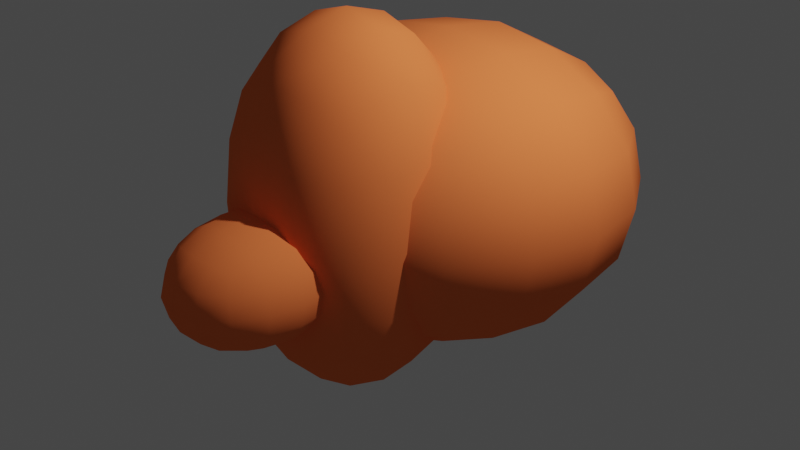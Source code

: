 # Source: rock.blend  (saved by Blender 2.93.21; exported with 4.5.12 LTS)
import bpy
from mathutils import Matrix  # noqa: F401  (used for matrix-valued properties, if any)

bpy.ops.wm.read_factory_settings(use_empty=True)
scene = bpy.context.scene
scene.name = 'Scene'

# ---- collections
col_collection = bpy.data.collections.new('Collection'); scene.collection.children.link(col_collection)

# ---- materials (node trees are filled in below, after node groups)
mat_rock = bpy.data.materials.new('Rock')
mat_rock.use_transparent_shadow = False
mat_rock.diffuse_color = (1.0, 0.2172, 0.0652, 1.0)

# ---- node groups
ng_auto_smooth = bpy.data.node_groups.new('Auto Smooth', 'GeometryNodeTree')
_s = ng_auto_smooth.interface.new_socket(name='Geometry', in_out='OUTPUT', socket_type='NodeSocketGeometry')
_s = ng_auto_smooth.interface.new_socket(name='Geometry', in_out='INPUT', socket_type='NodeSocketGeometry')
_s = ng_auto_smooth.interface.new_socket(name='Angle', in_out='INPUT', socket_type='NodeSocketFloat')
_s.subtype = 'ANGLE'
_s.min_value = 0.0
_s.max_value = 3.142
ng_auto_smooth.is_modifier = True
_N = ng_auto_smooth.nodes; _L = ng_auto_smooth.links
n0 = _N.new('NodeGroupOutput'); n0.name = 'Group Output'; n0.location = (480, -100)
n1 = _N.new('NodeGroupInput'); n1.name = 'Group Input'; n1.location = (-420, -300)
n2 = _N.new('NodeGroupInput'); n2.name = 'Group Input.001'; n2.location = (-60, -100)
n3 = _N.new('GeometryNodeSetShadeSmooth'); n3.name = 'Set Shade Smooth'; n3.location = (120, -100)
n3.domain = 'EDGE'
n4 = _N.new('GeometryNodeSetShadeSmooth'); n4.name = 'Set Shade Smooth.001'; n4.location = (300, -100)
n5 = _N.new('GeometryNodeInputMeshEdgeAngle'); n5.name = 'Edge Angle'; n5.location = (-420, -220)
n6 = _N.new('GeometryNodeInputEdgeSmooth'); n6.name = 'Is Edge Smooth'; n6.location = (-60, -160)
n7 = _N.new('GeometryNodeInputShadeSmooth'); n7.name = 'Is Face Smooth'; n7.location = (-240, -340)
n8 = _N.new('FunctionNodeBooleanMath'); n8.name = 'Boolean Math'; n8.location = (-60, -220)
n9 = _N.new('FunctionNodeCompare'); n9.name = 'Compare'; n9.location = (-240, -180)
n9.operation = 'LESS_EQUAL'
_L.new(n5.outputs[0], n9.inputs[0])
_L.new(n4.outputs[0], n0.inputs[0])
_L.new(n1.outputs[1], n9.inputs[1])
_L.new(n9.outputs[0], n8.inputs[0])
_L.new(n7.outputs[0], n8.inputs[1])
_L.new(n2.outputs[0], n3.inputs[0])
_L.new(n6.outputs[0], n3.inputs[1])
_L.new(n3.outputs[0], n4.inputs[0])
_L.new(n8.outputs[0], n3.inputs[2])
n0.is_active_output = True

# ---- material node trees

# ---- world
world_world = bpy.data.worlds.new('World'); scene.world = world_world
world_world.use_nodes = True; world_world.node_tree.nodes.clear()
_N = world_world.node_tree.nodes; _L = world_world.node_tree.links
n0 = _N.new('ShaderNodeOutputWorld'); n0.name = 'World Output'; n0.location = (300, 300)
n1 = _N.new('ShaderNodeBackground'); n1.name = 'Background'; n1.location = (10, 300)
n1.inputs[0].default_value = (0.05088, 0.05088, 0.05088, 1.0)
_L.new(n1.outputs[0], n0.inputs[0])
n0.is_active_output = True
world_world.color = (0.05088, 0.05088, 0.05088)
world_world.use_sun_shadow = False
world_world.sun_shadow_jitter_overblur = 0.0

# ---- cameras
cam_camera = bpy.data.cameras.new('Camera')
cam_camera.clip_end = 100.0
cam_camera.ortho_scale = 7.314

# ---- lights
light_light = bpy.data.lights.new('Light', 'POINT')
light_light.transmission_factor = 0.0
light_light.energy = 1000.0
light_light.shadow_soft_size = 0.1
light_light.shadow_maximum_resolution = 0.006
light_light.use_absolute_resolution = True

# ---- meshes
me_cube_001 = bpy.data.meshes.new('Cube.001')
me_cube_001.from_pydata([(-1.0, -1.0, -1.0), (-1.0, -1.0, 1.0), (-1.0, 1.0, -1.0), (-1.0, 1.0, 1.0), (1.0, -1.0, -1.0), (1.0, -1.0, 1.0), (1.0, 1.0, -1.0), (1.0, 1.0, 1.0)], [], [(0, 1, 3, 2), (2, 3, 7, 6), (6, 7, 5, 4), (4, 5, 1, 0), (2, 6, 4, 0), (7, 3, 1, 5)])
me_cube_001.polygons.foreach_set('use_smooth', [True] * 6)
_uv = me_cube_001.uv_layers.new(name='UVMap')
_uv.uv.foreach_set('vector', [0.375, 0.0, 0.625, 0.0, 0.625, 0.25, 0.375, 0.25, 0.375, 0.25, 0.625, 0.25, 0.625, 0.5, 0.375, 0.5, 0.375, 0.5, 0.625, 0.5, 0.625, 0.75, 0.375, 0.75, 0.375, 0.75, 0.625, 0.75, 0.625, 1.0, 0.375, 1.0, 0.125, 0.5, 0.375, 0.5, 0.375, 0.75, 0.125, 0.75, 0.625, 0.5, 0.875, 0.5, 0.875, 0.75, 0.625, 0.75])
me_cube_001.materials.append(mat_rock)
me_cube_001.use_remesh_fix_poles = True
me_cube_001.use_remesh_preserve_attributes = False
me_cube_001.update()
me_cube_002 = bpy.data.meshes.new('Cube.002')
me_cube_002.from_pydata([(-1.0, -1.0, -1.0), (-1.0, -1.0, 1.0), (-1.0, 1.0, -1.0), (-1.0, 1.0, 1.0), (1.0, -1.0, -1.0), (1.0, -1.0, 1.0), (1.0, 1.0, -1.0), (1.0, 1.0, 1.0)], [], [(0, 1, 3, 2), (2, 3, 7, 6), (6, 7, 5, 4), (4, 5, 1, 0), (2, 6, 4, 0), (7, 3, 1, 5)])
me_cube_002.polygons.foreach_set('use_smooth', [True] * 6)
_uv = me_cube_002.uv_layers.new(name='UVMap')
_uv.uv.foreach_set('vector', [0.375, 0.0, 0.625, 0.0, 0.625, 0.25, 0.375, 0.25, 0.375, 0.25, 0.625, 0.25, 0.625, 0.5, 0.375, 0.5, 0.375, 0.5, 0.625, 0.5, 0.625, 0.75, 0.375, 0.75, 0.375, 0.75, 0.625, 0.75, 0.625, 1.0, 0.375, 1.0, 0.125, 0.5, 0.375, 0.5, 0.375, 0.75, 0.125, 0.75, 0.625, 0.5, 0.875, 0.5, 0.875, 0.75, 0.625, 0.75])
me_cube_002.materials.append(mat_rock)
me_cube_002.use_remesh_fix_poles = True
me_cube_002.use_remesh_preserve_attributes = False
me_cube_002.update()
me_cube_003 = bpy.data.meshes.new('Cube.003')
me_cube_003.from_pydata([(-1.0, -1.0, -1.0), (-1.0, -1.0, 1.0), (-1.0, 1.0, -1.0), (-1.0, 1.0, 1.0), (1.0, -1.0, -1.0), (1.0, -1.0, 1.0), (1.0, 1.0, -1.0), (1.0, 1.0, 1.0)], [], [(0, 1, 3, 2), (2, 3, 7, 6), (6, 7, 5, 4), (4, 5, 1, 0), (2, 6, 4, 0), (7, 3, 1, 5)])
me_cube_003.polygons.foreach_set('use_smooth', [True] * 6)
_uv = me_cube_003.uv_layers.new(name='UVMap')
_uv.uv.foreach_set('vector', [0.375, 0.0, 0.625, 0.0, 0.625, 0.25, 0.375, 0.25, 0.375, 0.25, 0.625, 0.25, 0.625, 0.5, 0.375, 0.5, 0.375, 0.5, 0.625, 0.5, 0.625, 0.75, 0.375, 0.75, 0.375, 0.75, 0.625, 0.75, 0.625, 1.0, 0.375, 1.0, 0.125, 0.5, 0.375, 0.5, 0.375, 0.75, 0.125, 0.75, 0.625, 0.5, 0.875, 0.5, 0.875, 0.75, 0.625, 0.75])
me_cube_003.materials.append(mat_rock)
me_cube_003.use_remesh_fix_poles = True
me_cube_003.use_remesh_preserve_attributes = False
me_cube_003.update()
me_cube_004 = bpy.data.meshes.new('Cube.004')
me_cube_004.from_pydata([(-1.0, -1.0, -1.0), (-1.0, -1.0, 1.0), (-1.0, 1.0, -1.0), (-1.0, 1.0, 1.0), (1.0, -1.0, -1.0), (1.0, -1.0, 1.0), (1.0, 1.0, -1.0), (1.0, 1.0, 1.0)], [], [(0, 1, 3, 2), (2, 3, 7, 6), (6, 7, 5, 4), (4, 5, 1, 0), (2, 6, 4, 0), (7, 3, 1, 5)])
me_cube_004.polygons.foreach_set('use_smooth', [True] * 6)
_uv = me_cube_004.uv_layers.new(name='UVMap')
_uv.uv.foreach_set('vector', [0.375, 0.0, 0.625, 0.0, 0.625, 0.25, 0.375, 0.25, 0.375, 0.25, 0.625, 0.25, 0.625, 0.5, 0.375, 0.5, 0.375, 0.5, 0.625, 0.5, 0.625, 0.75, 0.375, 0.75, 0.375, 0.75, 0.625, 0.75, 0.625, 1.0, 0.375, 1.0, 0.125, 0.5, 0.375, 0.5, 0.375, 0.75, 0.125, 0.75, 0.625, 0.5, 0.875, 0.5, 0.875, 0.75, 0.625, 0.75])
me_cube_004.materials.append(mat_rock)
me_cube_004.use_remesh_fix_poles = True
me_cube_004.use_remesh_preserve_attributes = False
me_cube_004.update()

# ---- objects
ob_light = bpy.data.objects.new('Light', light_light)
ob_camera = bpy.data.objects.new('Camera', cam_camera)
ob_rock_tall = bpy.data.objects.new('Rock(tall)', me_cube_001)
ob_rock = bpy.data.objects.new('Rock', me_cube_002)
ob_rock_big = bpy.data.objects.new('Rock(big)', me_cube_003)
ob_rock_small = bpy.data.objects.new('Rock(small)', me_cube_004)

# ---- transforms, parenting, visibility, modifiers, constraints
ob_light.location = (4.076, 1.005, 5.904)
ob_light.rotation_euler = (0.6503, 0.05522, 1.866)
ob_light.lock_rotations_4d = False
ob_light.empty_display_type = 'ARROWS'
ob_light.color = (0.0, 0.0, 0.0, 0.0)
ob_light.lineart.crease_threshold = 0.0
ob_camera.location = (7.359, -6.926, 4.958)
ob_camera.rotation_euler = (1.109, 0.0, 0.8149)
ob_camera.lock_rotations_4d = False
ob_camera.empty_display_type = 'ARROWS'
ob_camera.color = (0.0, 0.0, 0.0, 0.0)
ob_camera.display_type = 'WIRE'
ob_camera.lineart.crease_threshold = 0.0
ob_rock_tall.location = (0.0, -0.638, 0.3755)
ob_rock_tall.scale = (0.8803, 0.8803, 1.448)
_m = ob_rock_tall.modifiers.new('MeshSequenceCache', 'MESH_SEQUENCE_CACHE')
_m.read_data = {'COLOR', 'POLY', 'UV', 'VERT'}
_m = ob_rock_tall.modifiers.new('Subdivision', 'SUBSURF')
_m.levels = 5
_m = ob_rock_tall.modifiers.new('Displace', 'DISPLACE')
_m = ob_rock_tall.modifiers.new('Auto Smooth', 'NODES')
_m.node_group = ng_auto_smooth
_gi = [s.identifier for s in ng_auto_smooth.interface.items_tree if s.item_type == 'SOCKET' and s.in_out == 'INPUT']
_m[_gi[1]] = 0.5236  # Angle
ob_rock.location = (0.0, 1.938, -0.03202)
ob_rock.scale = (-0.9439, -0.8595, -0.8363)
_m = ob_rock.modifiers.new('MeshSequenceCache', 'MESH_SEQUENCE_CACHE')
_m.read_data = {'COLOR', 'POLY', 'UV', 'VERT'}
_m = ob_rock.modifiers.new('Subdivision', 'SUBSURF')
_m.levels = 5
_m = ob_rock.modifiers.new('Displace', 'DISPLACE')
_m = ob_rock.modifiers.new('Auto Smooth', 'NODES')
_m.node_group = ng_auto_smooth
_gi = [s.identifier for s in ng_auto_smooth.interface.items_tree if s.item_type == 'SOCKET' and s.in_out == 'INPUT']
_m[_gi[1]] = 0.5236  # Angle
ob_rock_big.location = (0.0, 0.6436, 0.2887)
ob_rock_big.scale = (-1.486, -1.486, -1.184)
_m = ob_rock_big.modifiers.new('MeshSequenceCache', 'MESH_SEQUENCE_CACHE')
_m.read_data = {'COLOR', 'POLY', 'UV', 'VERT'}
_m = ob_rock_big.modifiers.new('Subdivision', 'SUBSURF')
_m.levels = 5
_m = ob_rock_big.modifiers.new('Displace', 'DISPLACE')
_m = ob_rock_big.modifiers.new('Auto Smooth', 'NODES')
_m.node_group = ng_auto_smooth
_gi = [s.identifier for s in ng_auto_smooth.interface.items_tree if s.item_type == 'SOCKET' and s.in_out == 'INPUT']
_m[_gi[1]] = 0.5236  # Angle
ob_rock_small.location = (0.0, -1.789, 0.01781)
ob_rock_small.scale = (-0.5233, -0.6793, -0.4639)
_m = ob_rock_small.modifiers.new('MeshSequenceCache', 'MESH_SEQUENCE_CACHE')
_m.read_data = {'COLOR', 'POLY', 'UV', 'VERT'}
_m = ob_rock_small.modifiers.new('Subdivision', 'SUBSURF')
_m.levels = 5
_m = ob_rock_small.modifiers.new('Displace', 'DISPLACE')
_m = ob_rock_small.modifiers.new('Auto Smooth', 'NODES')
_m.node_group = ng_auto_smooth
_gi = [s.identifier for s in ng_auto_smooth.interface.items_tree if s.item_type == 'SOCKET' and s.in_out == 'INPUT']
_m[_gi[1]] = 0.5236  # Angle

# ---- collection membership
col_collection.objects.link(ob_light)
col_collection.objects.link(ob_camera)
col_collection.objects.link(ob_rock_tall)
col_collection.objects.link(ob_rock)
col_collection.objects.link(ob_rock_big)
col_collection.objects.link(ob_rock_small)

# ---- scene / render settings (as saved in the file)
scene.camera = ob_camera
scene.frame_start = 1; scene.frame_end = 250; scene.frame_set(1)
scene.render.engine = 'BLENDER_EEVEE_NEXT'
scene.cycles.use_denoising = False
scene.cycles.samples = 128
scene.cycles.sampling_pattern = 'TABULATED_SOBOL'
scene.cycles.use_adaptive_sampling = False
scene.cycles.use_light_tree = False
scene.view_settings.view_transform = 'Filmic'
bpy.context.view_layer.update()
